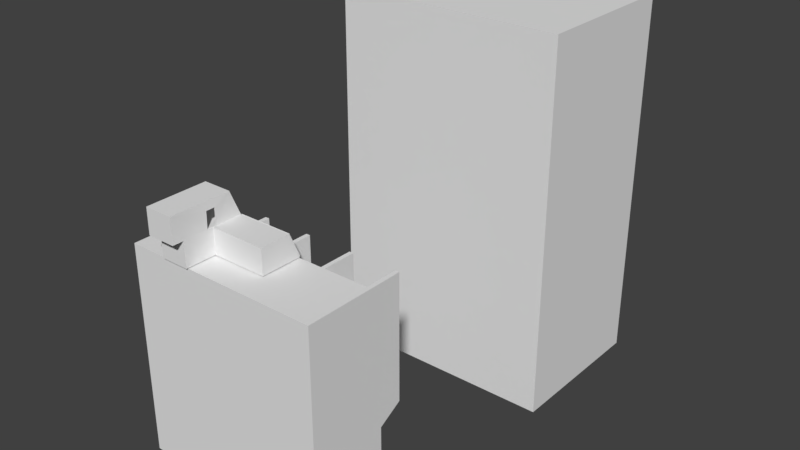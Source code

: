 # Source: CityBackground.blend  (saved by Blender 2.79.0; exported with 4.5.12 LTS)
import bpy
from mathutils import Matrix  # noqa: F401  (used for matrix-valued properties, if any)

bpy.ops.wm.read_factory_settings(use_empty=True)
scene = bpy.context.scene
scene.name = 'Scene'

# ---- collections
col_collection_1 = bpy.data.collections.new('Collection 1'); scene.collection.children.link(col_collection_1)

# ---- materials (node trees are filled in below, after node groups)
mat_roomwall = bpy.data.materials.new('RoomWall')
mat_roomwall.alpha_threshold = 0.0
mat_roomwall.use_transparent_shadow = False
mat_roomwall.roughness = 0.5
mat_window = bpy.data.materials.new('Window')
mat_window.alpha_threshold = 0.0
mat_window.use_transparent_shadow = False
mat_window.roughness = 0.5
mat_windowframe = bpy.data.materials.new('WindowFrame')
mat_windowframe.alpha_threshold = 0.0
mat_windowframe.use_transparent_shadow = False
mat_windowframe.roughness = 0.5
mat_doormonitor_body = bpy.data.materials.new('DoorMonitor_Body')
mat_doormonitor_body.alpha_threshold = 0.0
mat_doormonitor_body.use_transparent_shadow = False
mat_doormonitor_body.roughness = 0.5
mat_doormonitor_viewer = bpy.data.materials.new('DoorMonitor_Viewer')
mat_doormonitor_viewer.alpha_threshold = 0.0
mat_doormonitor_viewer.use_transparent_shadow = False
mat_doormonitor_viewer.roughness = 0.5
mat_concretewall = bpy.data.materials.new('ConcreteWall')
mat_concretewall.alpha_threshold = 0.0
mat_concretewall.use_transparent_shadow = False
mat_concretewall.roughness = 0.5
mat_illuminatorbody = bpy.data.materials.new('IlluminatorBody')
mat_illuminatorbody.alpha_threshold = 0.0
mat_illuminatorbody.use_transparent_shadow = False
mat_illuminatorbody.diffuse_color = (0.02026, 0.009252, 0.008138, 1.0)
mat_illuminatorbody.roughness = 0.5
mat_illuminatorlight = bpy.data.materials.new('IlluminatorLight')
mat_illuminatorlight.alpha_threshold = 0.0
mat_illuminatorlight.use_transparent_shadow = False
mat_illuminatorlight.roughness = 0.5

# ---- material node trees

# ---- world
world_world = bpy.data.worlds.new('World'); scene.world = world_world
world_world.color = (0.05088, 0.05088, 0.05088)
world_world.use_sun_shadow = False
world_world.sun_shadow_jitter_overblur = 0.0
world_world.cycles.sampling_method = 'MANUAL'

# ---- meshes
me_cube_002 = bpy.data.meshes.new('Cube.002')
me_cube_002.from_pydata([(-14.1, -11.3, 0.0), (-14.1, -11.3, 55.1), (-14.1, 11.9, 0.0), (-14.1, 11.9, 55.1), (20.1, -11.3, 0.0), (20.1, -11.3, 55.1), (20.1, 11.9, 0.0), (20.1, 11.9, 55.1)], [], [(0, 1, 3, 2), (2, 3, 7, 6), (6, 7, 5, 4), (4, 5, 1, 0), (2, 6, 4, 0), (7, 3, 1, 5)])
_uv = me_cube_002.uv_layers.new(name='UVMap')
_uv.uv.foreach_set('vector', [0.1482, 0.1482, 0.1482, 0.5, 7.173e-05, 0.5, 7.173e-05, 0.1482, 0.1482, 0.9999, 0.1482, 0.6481, 0.3666, 0.6481, 0.3666, 0.9999, 0.5147, 0.1482, 0.5147, 0.5, 0.3666, 0.5, 0.3666, 0.1482, 0.3666, 0.1482, 0.3666, 0.5, 0.1482, 0.5, 0.1482, 0.1482, 0.1482, 7.173e-05, 0.3666, 7.173e-05, 0.3666, 0.1482, 0.1482, 0.1482, 0.3666, 0.6481, 0.1482, 0.6481, 0.1482, 0.5, 0.3666, 0.5])
me_cube_002.use_remesh_preserve_volume = False
me_cube_002.use_remesh_preserve_attributes = False
me_cube_002.use_mirror_vertex_groups = False
me_cube_002.update()
me_plane_009 = bpy.data.meshes.new('Plane.009')
me_plane_009.from_pydata([(4.0, 3.0, -6.516e-05), (0.0, 3.0, -6.516e-05), (0.0, -1.0, 2.173e-05), (0.0, -2.3, 4.778e-05), (0.0, -7.5, 6.516e-05), (4.0, -7.5, 6.516e-05), (4.0, -2.3, 4.996e-05), (4.0, -1.0, 2.172e-05), (4.0, -7.5, 3.6), (4.0, 1.4, 3.6), (4.0, -1.0, 2.41), (4.0, -2.3, 2.41), (0.0, 1.4, 3.6), (0.0, -7.5, 3.6), (0.0, -2.3, 2.41), (0.0, -1.0, 2.41)], [], [(0, 1, 2, 3, 4, 5, 6, 7), (5, 8, 9, 0, 7, 10, 11, 6), (1, 12, 13, 4, 3, 14, 15, 2), (4, 13, 8, 5), (9, 8, 13, 12)])
me_plane_009.materials.append(mat_roomwall)
me_plane_009.use_remesh_preserve_volume = False
me_plane_009.use_remesh_preserve_attributes = False
me_plane_009.use_mirror_vertex_groups = False
me_plane_009.update()
me_plane_008 = bpy.data.meshes.new('Plane.008')
me_plane_008.from_pydata([(-4.0, -1.02, 2.386), (-4.0, -2.281, 0.02451), (-4.0, -2.281, 2.386), (-4.0, -1.02, 0.02448)], [], [(1, 3, 0, 2)])
me_plane_008.use_remesh_preserve_volume = False
me_plane_008.use_remesh_preserve_attributes = False
me_plane_008.use_mirror_vertex_groups = False
me_plane_008.update()
me_plane_007 = bpy.data.meshes.new('Plane.007')
me_plane_007.from_pydata([(-3.64, 1.505, 3.32), (-3.64, 2.887, 0.2094), (-0.1838, 1.505, 3.32), (-0.1838, 2.887, 0.2094)], [], [(1, 3, 2, 0)])
me_plane_007.materials.append(mat_window)
me_plane_007.use_remesh_preserve_volume = False
me_plane_007.use_remesh_preserve_attributes = False
me_plane_007.use_mirror_vertex_groups = False
me_plane_007.update()
me_plane_006 = bpy.data.meshes.new('Plane.006')
me_plane_006.from_pydata([(2.623e-07, 3.0, -0.000152), (-4.0, 3.0, -0.000152), (1.217e-07, 1.4, 3.6), (-4.0, 1.4, 3.6), (-3.678, 1.509, 3.355), (-3.678, 2.891, 0.2447), (-0.222, 1.509, 3.355), (-0.222, 2.891, 0.2447)], [], [(0, 2, 3, 1, 5, 4, 6, 7), (7, 5, 1, 0)])
me_plane_006.materials.append(mat_windowframe)
me_plane_006.use_remesh_preserve_volume = False
me_plane_006.use_remesh_preserve_attributes = False
me_plane_006.use_mirror_vertex_groups = False
me_plane_006.update()
me_plane_005 = bpy.data.meshes.new('Plane.005')
me_plane_005.from_pydata([(2.623e-07, 3.0, -0.000152), (-4.0, 3.0, -0.000152), (1.217e-07, 1.4, 3.6), (-4.0, 1.4, 3.6), (-3.678, 1.509, 3.355), (-3.678, 2.891, 0.2447), (-0.222, 1.509, 3.355), (-0.222, 2.891, 0.2447)], [], [(0, 2, 3, 1, 5, 4, 6, 7), (7, 5, 1, 0)])
me_plane_005.use_remesh_preserve_volume = False
me_plane_005.use_remesh_preserve_attributes = False
me_plane_005.use_mirror_vertex_groups = False
me_plane_005.update()
me_plane_003 = bpy.data.meshes.new('Plane.003')
me_plane_003.from_pydata([(4.0, 3.0, -6.516e-05), (0.0, 3.0, -6.516e-05), (0.0, -1.0, 2.173e-05), (0.0, -2.3, 4.778e-05), (0.0, -7.5, 6.516e-05), (4.0, -7.5, 6.516e-05), (4.0, -2.3, 4.996e-05), (4.0, -1.0, 2.172e-05), (4.0, -7.5, 3.6), (4.0, 1.4, 3.6), (4.0, -1.0, 2.41), (4.0, -2.3, 2.41), (0.0, 1.4, 3.6), (0.0, -7.5, 3.6), (0.0, -2.3, 2.41), (0.0, -1.0, 2.41)], [], [(0, 1, 2, 3, 4, 5, 6, 7), (5, 8, 9, 0, 7, 10, 11, 6), (1, 12, 13, 4, 3, 14, 15, 2), (4, 13, 8, 5), (9, 8, 13, 12)])
me_plane_003.materials.append(mat_roomwall)
me_plane_003.use_remesh_preserve_volume = False
me_plane_003.use_remesh_preserve_attributes = False
me_plane_003.use_mirror_vertex_groups = False
me_plane_003.update()
me_cube = bpy.data.meshes.new('Cube')
me_cube.from_pydata([(-4.0, -0.93, 1.539), (-4.0, -0.93, 1.861), (-4.0, -0.47, 1.539), (-4.0, -0.47, 1.861), (-3.98, -0.9129, 1.551), (-3.98, -0.9129, 1.849), (-3.98, -0.4871, 1.551), (-3.98, -0.4871, 1.849), (-3.98, -0.47, 1.861), (-3.98, -0.47, 1.539), (-3.98, -0.93, 1.539), (-3.98, -0.93, 1.861)], [], [(0, 1, 3, 2), (2, 3, 8, 9), (6, 7, 5, 4), (10, 11, 1, 0), (2, 9, 10, 0), (8, 3, 1, 11), (7, 6, 9, 8), (6, 4, 10, 9), (5, 7, 8, 11), (4, 5, 11, 10)])
me_cube.polygons.foreach_set('material_index', [0, 0, 1, 0, 0, 0, 0, 0, 0, 0])
_uv = me_cube.uv_layers.new(name='UVMap')
_uv.uv.foreach_set('vector', [0.714, 0.4998, 0.714, 0.0001742, 0.0001741, 0.0001741, 0.0001741, 0.4998, 0.8395, 0.4998, 0.8395, 0.0001741, 0.8085, 0.0001741, 0.8085, 0.4998, 0.7, 0.9999, 8.365e-05, 0.9999, 8.365e-05, 8.365e-05, 0.7, 8.369e-05, 0.7771, 0.4998, 0.7771, 0.0001741, 0.8081, 0.0001741, 0.8081, 0.4998, 0.7767, 0.0001741, 0.7457, 0.0001741, 0.7457, 0.714, 0.7767, 0.714, 0.7143, 0.0001741, 0.7453, 0.0001741, 0.7453, 0.714, 0.7143, 0.714, 0.02673, 0.5188, 0.02673, 0.9812, 0.0001741, 0.9998, 0.0001741, 0.5002, 0.02673, 0.9812, 0.6874, 0.9812, 0.714, 0.9998, 0.0001741, 0.9998, 0.6874, 0.5188, 0.02673, 0.5188, 0.0001741, 0.5002, 0.714, 0.5002, 0.6874, 0.9812, 0.6874, 0.5188, 0.714, 0.5002, 0.714, 0.9998])
me_cube.materials.append(mat_doormonitor_body)
me_cube.materials.append(mat_doormonitor_viewer)
me_cube.use_remesh_preserve_volume = False
me_cube.use_remesh_preserve_attributes = False
me_cube.use_mirror_vertex_groups = False
me_cube.update()
me_plane_002 = bpy.data.meshes.new('Plane.002')
me_plane_002.from_pydata([(-4.0, -1.02, 2.386), (-4.0, -2.281, 0.02451), (-4.0, -2.281, 2.386), (-4.0, -1.02, 0.02448)], [], [(1, 3, 0, 2)])
me_plane_002.use_remesh_preserve_volume = False
me_plane_002.use_remesh_preserve_attributes = False
me_plane_002.use_mirror_vertex_groups = False
me_plane_002.update()
me_plane_004 = bpy.data.meshes.new('Plane.004')
me_plane_004.from_pydata([(-3.64, 1.505, 3.32), (-3.64, 2.887, 0.2094), (-0.1838, 1.505, 3.32), (-0.1838, 2.887, 0.2094)], [], [(1, 3, 2, 0)])
me_plane_004.materials.append(mat_window)
me_plane_004.use_remesh_preserve_volume = False
me_plane_004.use_remesh_preserve_attributes = False
me_plane_004.use_mirror_vertex_groups = False
me_plane_004.update()
me_plane_001 = bpy.data.meshes.new('Plane.001')
me_plane_001.from_pydata([(2.623e-07, 3.0, -0.000152), (-4.0, 3.0, -0.000152), (1.217e-07, 1.4, 3.6), (-4.0, 1.4, 3.6), (-3.678, 1.509, 3.355), (-3.678, 2.891, 0.2447), (-0.222, 1.509, 3.355), (-0.222, 2.891, 0.2447)], [], [(0, 2, 3, 1, 5, 4, 6, 7), (7, 5, 1, 0)])
_uv = me_plane_001.uv_layers.new(name='UVMap')
_uv.uv.foreach_set('vector', [0.5, 0.4999, 0.5, 2.3, -1.5, 2.3, -1.5, 0.4999, -1.339, 0.6223, -1.339, 2.178, 0.389, 2.178, 0.389, 0.6223, 0.389, 0.6223, -1.339, 0.6223, -1.5, 0.4999, 0.5, 0.4999])
_ca = me_plane_001.color_attributes.new('Col', 'BYTE_COLOR', 'CORNER')
_ca.data.foreach_set('color', [1.0, 1.0, 1.0, 1.0, 1.0, 1.0, 1.0, 1.0, 1.0, 1.0, 1.0, 1.0, 1.0, 1.0, 1.0, 1.0, 1.0, 1.0, 1.0, 1.0, 1.0, 1.0, 1.0, 1.0, 1.0, 1.0, 1.0, 1.0, 1.0, 1.0, 1.0, 1.0, 1.0, 1.0, 1.0, 1.0, 1.0, 1.0, 1.0, 1.0, 1.0, 1.0, 1.0, 1.0, 1.0, 1.0, 1.0, 1.0])
me_plane_001.materials.append(mat_windowframe)
me_plane_001.use_remesh_preserve_volume = False
me_plane_001.use_remesh_preserve_attributes = False
me_plane_001.use_mirror_vertex_groups = False
me_plane_001.update()
me_plane = bpy.data.meshes.new('Plane')
me_plane.from_pydata([(4.0, 3.0, -6.516e-05), (-4.0, 3.0, -6.516e-05), (4.0, -3.0, 6.516e-05), (-4.0, -3.0, 6.516e-05), (4.0, -3.0, 3.6), (4.0, 1.4, 3.6), (-4.0, 1.4, 3.6), (-4.0, -3.0, 3.6), (-4.0, -1.0, 2.41), (-4.0, -2.3, 4.778e-05), (-4.0, -2.3, 2.41), (-4.0, -1.0, 2.173e-05)], [], [(0, 1, 11, 9, 3, 2), (5, 4, 7, 6), (3, 7, 4, 2), (1, 6, 7, 3, 9, 10, 8, 11), (2, 4, 5, 0)])
me_plane.materials.append(mat_roomwall)
me_plane.use_remesh_preserve_volume = False
me_plane.use_remesh_preserve_attributes = False
me_plane.use_mirror_vertex_groups = False
me_plane.update()
me_plane_012 = bpy.data.meshes.new('Plane.012')
me_plane_012.from_pydata([(-0.3, -2.0, 1.448e-05), (0.3, -2.0, 1.448e-05), (-0.3, 3.0, -2.172e-05), (0.3, 3.0, -2.172e-05), (-0.3, 3.0, 3.0), (-0.3, -2.0, 3.0), (0.3, -2.0, 3.0), (0.3, 3.0, 3.0), (-0.3, 1.5, -1.086e-05), (0.3, 1.5, -1.086e-05), (-0.3, 1.5, 3.0), (0.3, 1.5, 3.0), (0.3, 1.5, 5.0), (0.3, 3.0, 5.0), (-0.3, 3.0, 5.0), (-0.3, 1.5, 5.0), (0.3, 1.5, 11.0), (0.3, 3.0, 11.0), (-0.3, 3.0, 11.0), (-0.3, 1.5, 11.0), (0.3, 1.5, 13.0), (0.3, 3.0, 13.0), (-0.3, 3.0, 13.0), (-0.3, 1.5, 13.0), (0.3, -2.0, 13.0), (-0.3, -2.0, 13.0), (0.3, 1.5, 31.3), (0.3, 3.0, 31.3), (-0.3, 3.0, 31.3), (-0.3, 1.5, 31.3), (0.3, -2.0, 31.3), (-0.3, -2.0, 31.3)], [], [(8, 2, 3, 9), (11, 12, 6), (3, 2, 4, 7), (0, 1, 6, 5), (9, 3, 7, 11), (8, 0, 5, 10), (2, 8, 10, 4), (1, 9, 11, 6), (10, 5, 15), (0, 8, 9, 1), (14, 15, 19, 18), (11, 7, 13, 12), (4, 10, 15, 14), (7, 4, 14, 13), (18, 19, 23, 22), (12, 13, 17, 16), (15, 12, 16, 19), (13, 14, 18, 17), (22, 23, 29, 28), (16, 17, 21, 20), (17, 18, 22, 21), (23, 25, 31, 29), (29, 26, 27, 28), (26, 29, 31, 30), (20, 21, 27, 26), (25, 24, 30, 31), (24, 20, 26, 30), (21, 22, 28, 27), (16, 20, 24), (23, 19, 25), (19, 16, 24, 25), (6, 12, 15, 5)])
_uv = me_plane_012.uv_layers.new(name='UVMap')
_uv.uv.foreach_set('vector', [0.7473, 0.3442, 0.6776, 0.3442, 0.6776, 0.3721, 0.7473, 0.3721, 0.6537, 0.5587, 0.5609, 0.5587, 0.6537, 0.3963, 0.7697, 0.813, 0.7697, 0.7851, 0.6305, 0.7851, 0.6305, 0.813, 0.8169, 0.2585, 0.8169, 0.2864, 0.6776, 0.2864, 0.6776, 0.2585, 0.6066, 0.6291, 0.6066, 0.6987, 0.4674, 0.6987, 0.4674, 0.6291, 0.6066, 0.1628, 0.6066, 0.00036, 0.4674, 0.00036, 0.4674, 0.1628, 0.6066, 0.2324, 0.6066, 0.1628, 0.4674, 0.1628, 0.4674, 0.2324, 0.6066, 0.2331, 0.6066, 0.3956, 0.4674, 0.3956, 0.4674, 0.2331, 0.6776, 0.04641, 0.7582, 0.1874, 0.7582, 0.00036, 0.793, 0.7565, 0.6305, 0.7565, 0.6305, 0.7844, 0.793, 0.7844, 0.6769, 0.00036, 0.6073, 0.00036, 0.6073, 0.2788, 0.6769, 0.2788, 0.6537, 0.5587, 0.6537, 0.6284, 0.5609, 0.6284, 0.5609, 0.5587, 0.7705, 0.2578, 0.7705, 0.1882, 0.6776, 0.1882, 0.6776, 0.2578, 0.7705, 0.3435, 0.7705, 0.3156, 0.6776, 0.3156, 0.6776, 0.3435, 0.6769, 0.2795, 0.6073, 0.2795, 0.6073, 0.3724, 0.6769, 0.3724, 0.6544, 0.3963, 0.7241, 0.3963, 0.7241, 0.6748, 0.6544, 0.6748, 0.7458, 0.728, 0.7458, 0.7558, 0.4674, 0.7558, 0.4674, 0.728, 0.7458, 0.7273, 0.7458, 0.6994, 0.4674, 0.6994, 0.4674, 0.7273, 0.3963, 0.0003601, 0.3267, 0.00036, 0.3267, 0.8497, 0.3963, 0.8497, 0.4674, 0.4659, 0.4674, 0.3963, 0.5602, 0.3963, 0.5602, 0.4659, 0.7705, 0.3149, 0.7705, 0.2871, 0.6776, 0.2871, 0.6776, 0.3149, 0.1628, 0.09318, 0.00036, 0.09318, 0.00036, 0.9425, 0.1628, 0.9425, 0.7944, 0.5595, 0.7944, 0.5873, 0.7248, 0.5873, 0.7248, 0.5595, 0.4674, 0.813, 0.4674, 0.7851, 0.6298, 0.7851, 0.6298, 0.813, 0.397, 0.00036, 0.4666, 0.0003601, 0.4666, 0.8497, 0.397, 0.8497, 0.8497, 0.9432, 0.8497, 0.9711, 0.00036, 0.9711, 0.00036, 0.9432, 0.1635, 0.0003601, 0.326, 0.00036, 0.326, 0.8497, 0.1635, 0.8497, 0.8497, 0.9996, 0.8497, 0.9718, 0.00036, 0.9718, 0.00036, 0.9996, 0.4674, 0.4659, 0.5602, 0.4659, 0.5602, 0.6284, 0.1628, 0.09318, 0.1628, 0.00036, 0.00036, 0.09318, 0.7526, 0.3963, 0.7248, 0.3963, 0.7248, 0.5587, 0.7526, 0.5587, 0.6298, 0.7844, 0.4674, 0.7844, 0.4674, 0.7565, 0.6298, 0.7565])
me_plane_012.materials.append(mat_concretewall)
me_plane_012.use_remesh_preserve_volume = False
me_plane_012.use_remesh_preserve_attributes = False
me_plane_012.use_mirror_vertex_groups = False
me_plane_012.update()
me_cube_001 = bpy.data.meshes.new('Cube.001')
me_cube_001.from_pydata([(-0.06368, 0.0, -2.114), (-0.06368, 0.0, 2.114), (-0.1, 0.1, -2.15), (-0.1, 0.1, 2.15), (0.06368, 0.0, -2.114), (0.06368, 0.0, 2.114), (0.1, 0.1, -2.15), (0.1, 0.1, 2.15), (-0.1, 0.0, -2.15), (-0.1, 0.0, 2.15), (0.1, 0.0, 2.15), (0.1, 0.0, -2.15), (-5.207, 0.0, -2.114), (-5.207, 0.0, 2.114), (-5.243, 0.1, -2.15), (-5.243, 0.1, 2.15), (-5.079, 0.0, -2.114), (-5.079, 0.0, 2.114), (-5.043, 0.1, -2.15), (-5.043, 0.1, 2.15), (-5.243, 0.0, -2.15), (-5.243, 0.0, 2.15), (-5.043, 0.0, 2.15), (-5.043, 0.0, -2.15)], [(8, 11), (20, 23)], [(8, 9, 3, 2), (2, 3, 7, 6), (4, 5, 1, 0), (0, 1, 9, 8), (6, 7, 10, 11), (9, 10, 7, 3), (9, 1, 5, 10), (11, 10, 5, 4), (20, 21, 15, 14), (14, 15, 19, 18), (16, 17, 13, 12), (12, 13, 21, 20), (18, 19, 22, 23), (21, 22, 19, 15), (21, 13, 17, 22), (23, 22, 17, 16)])
me_cube_001.polygons.foreach_set('material_index', [0, 0, 1, 0, 0, 0, 0, 0, 0, 0, 1, 0, 0, 0, 0, 0])
_uv = me_cube_001.uv_layers.new(name='UVMap')
_uv.uv.foreach_set('vector', [1.0, 0.05478, 0.5037, 0.0547, 0.5037, 0.04316, 1.0, 0.04324, 1.0, 0.04324, 0.5037, 0.04316, 0.5037, 0.02008, 1.0, 0.02016, 2.739e-05, 0.02419, 0.4879, 0.02427, 0.4879, 0.03897, 2.515e-05, 0.03889, 0.9959, 0.0633, 0.5123, 0.0633, 0.5037, 0.0547, 1.0, 0.05478, 1.0, 0.02016, 0.5037, 0.02008, 0.5037, 0.008537, 1.0, 0.008617, 0.4921, 0.04316, 0.4921, 0.02008, 0.5037, 0.02008, 0.5037, 0.04316, 0.4921, 0.04316, 0.4879, 0.03897, 0.4879, 0.02427, 0.4921, 0.02008, 1.0, 0.008617, 0.5037, 0.008537, 0.5078, 2.515e-05, 0.9914, 2.851e-05, 1.0, 0.05478, 0.5037, 0.0547, 0.5037, 0.04316, 1.0, 0.04324, 1.0, 0.04324, 0.5037, 0.04316, 0.5037, 0.02008, 1.0, 0.02016, 2.739e-05, 0.02419, 0.4879, 0.02427, 0.4879, 0.03897, 2.515e-05, 0.03889, 0.9959, 0.0633, 0.5123, 0.0633, 0.5037, 0.0547, 1.0, 0.05478, 1.0, 0.02016, 0.5037, 0.02008, 0.5037, 0.008537, 1.0, 0.008617, 0.4921, 0.04316, 0.4921, 0.02008, 0.5037, 0.02008, 0.5037, 0.04316, 0.4921, 0.04316, 0.4879, 0.03897, 0.4879, 0.02427, 0.4921, 0.02008, 1.0, 0.008617, 0.5037, 0.008537, 0.5078, 2.515e-05, 0.9914, 2.851e-05])
me_cube_001.materials.append(mat_illuminatorbody)
me_cube_001.materials.append(mat_illuminatorlight)
me_cube_001.use_remesh_preserve_volume = False
me_cube_001.use_remesh_preserve_attributes = False
me_cube_001.use_mirror_vertex_groups = False
me_cube_001.update()
me_plane_010 = bpy.data.meshes.new('Plane.010')
me_plane_010.from_pydata([(-3.6, -2.159e-05, -3.0), (3.0, -2.159e-05, -3.0), (-3.6, 2.159e-05, 7.5), (3.0, 2.159e-05, 7.5), (-3.4, 0.7, 4.9), (-3.4, 0.7, -2.9), (2.8, 0.7, 4.9), (2.8, 0.7, -2.9), (-3.4, -1.097e-05, -2.9), (-3.4, -1.097e-05, 4.9), (2.8, -1.097e-05, -2.9), (2.8, -1.097e-05, 4.9), (-3.6, 2.159e-05, 7.5), (3.0, 2.159e-05, 7.5), (-3.6, 2.159e-05, 28.3), (3.0, 2.159e-05, 28.3), (2.8, -1.097e-05, 11.1), (2.8, -1.097e-05, 7.7), (-3.4, -1.097e-05, 7.7), (-3.4, -1.097e-05, 11.1), (2.8, 0.7, 11.1), (-3.4, 0.7, 11.1), (-3.4, 0.7, 7.7), (2.8, 0.7, 7.7), (3.6, -2.159e-05, -3.0), (10.2, -2.159e-05, -3.0), (3.6, 2.159e-05, 2.0), (10.2, 2.159e-05, 2.0), (5.7, 0.7, 0.2), (5.7, 0.7, -2.9), (8.1, 0.7, 0.2), (8.1, 0.7, -2.9), (5.7, -1.097e-05, -2.9), (5.7, -1.097e-05, 0.2), (8.1, -1.097e-05, -2.9), (8.1, -1.097e-05, 0.2), (10.2, 2.159e-05, 28.3), (3.6, 2.159e-05, 28.3), (10.8, -1.097e-05, -3.0), (10.8, 10.2, -3.0), (10.8, 10.2, 28.3), (10.8, 2.062e-05, 28.3), (-10.8, -2.159e-05, -3.0), (-4.2, -2.159e-05, -3.0), (-10.8, 2.159e-05, 2.0), (-4.2, 2.159e-05, 2.0), (-8.7, 0.7, 0.2), (-8.7, 0.7, -2.9), (-6.3, 0.7, 0.2), (-6.3, 0.7, -2.9), (-8.7, -1.097e-05, -2.9), (-8.7, -1.097e-05, 0.2), (-6.3, -1.097e-05, -2.9), (-6.3, -1.097e-05, 0.2), (-4.2, 2.159e-05, 28.3), (-10.8, 2.159e-05, 28.3), (-18.6, 10.2, -3.0), (-18.6, 10.2, 28.3), (-18.6, -1.106e-05, -3.0), (-18.6, 2.041e-05, 28.3), (-18.0, -2.159e-05, -3.0), (-11.4, -2.159e-05, -3.0), (-18.0, 2.159e-05, 2.0), (-11.4, 2.159e-05, 2.0), (-15.9, 0.7, 0.2), (-15.9, 0.7, -2.9), (-13.5, 0.7, 0.2), (-13.5, 0.7, -2.9), (-15.9, -1.097e-05, -2.9), (-15.9, -1.097e-05, 0.2), (-13.5, -1.097e-05, -2.9), (-13.5, -1.097e-05, 0.2), (-11.4, 2.159e-05, 28.3), (-18.0, 2.159e-05, 28.3)], [], [(10, 11, 6, 7), (9, 2, 0, 8), (2, 9, 11, 3), (3, 11, 10, 1), (11, 9, 4, 6), (8, 10, 7, 5), (1, 10, 8, 0), (9, 8, 5, 4), (2, 3, 13, 12), (18, 17, 23, 22), (17, 18, 12, 13), (19, 16, 15, 14), (18, 19, 14, 12), (16, 17, 13, 15), (19, 18, 22, 21), (17, 16, 20, 23), (16, 19, 21, 20), (34, 35, 30, 31), (33, 26, 24, 32), (26, 33, 35, 27), (27, 35, 34, 25), (32, 34, 31, 29), (25, 34, 32, 24), (33, 32, 29, 28), (26, 27, 36, 37), (38, 39, 40, 41), (30, 35, 33, 28), (52, 53, 48, 49), (51, 44, 42, 50), (44, 51, 53, 45), (45, 53, 52, 43), (50, 52, 49, 47), (43, 52, 50, 42), (51, 50, 47, 46), (44, 45, 54, 55), (48, 53, 51, 46), (40, 39, 56, 57), (57, 56, 58, 59), (70, 71, 66, 67), (69, 62, 60, 68), (62, 69, 71, 63), (63, 71, 70, 61), (68, 70, 67, 65), (61, 70, 68, 60), (69, 68, 65, 64), (62, 63, 72, 73), (66, 71, 69, 64), (40, 57, 59, 41)])
me_plane_010.use_remesh_preserve_volume = False
me_plane_010.use_remesh_preserve_attributes = False
me_plane_010.use_mirror_vertex_groups = False
me_plane_010.update()

# ---- objects
ob_cube_001 = bpy.data.objects.new('Cube.001', me_cube_002)
ob_hallwalls_001 = bpy.data.objects.new('.HallWalls.001', me_plane_009)
ob_door_001 = bpy.data.objects.new('.Door.001', me_plane_008)
ob_window_001 = bpy.data.objects.new('.Window.001', me_plane_007)
ob_windowframe_002 = bpy.data.objects.new('.WindowFrame.002', me_plane_006)
ob_windowframe_001 = bpy.data.objects.new('.WindowFrame.001', me_plane_005)
ob_hallwalls = bpy.data.objects.new('.HallWalls', me_plane_003)
ob_doormonitor = bpy.data.objects.new('.DoorMonitor', me_cube)
ob_door = bpy.data.objects.new('.Door', me_plane_002)
ob_window = bpy.data.objects.new('.Window', me_plane_004)
ob_windowframe = bpy.data.objects.new('.WindowFrame', me_plane_001)
ob_roomwalls = bpy.data.objects.new('.RoomWalls', me_plane)
ob_buttresses = bpy.data.objects.new('.Buttresses', me_plane_012)
ob_cube = bpy.data.objects.new('.Cube', me_cube_001)
ob_walls = bpy.data.objects.new('.Walls', me_plane_010)

# ---- transforms, parenting, visibility, modifiers, constraints
ob_cube_001.location = (0.0, 0.0, 0.0)
ob_cube_001.lineart.crease_threshold = 0.0
ob_hallwalls_001.location = (-8.1, -44.6, 35.2)
ob_hallwalls_001.lineart.crease_threshold = 0.0
_m = ob_hallwalls_001.modifiers.new('Solidify', 'SOLIDIFY')
_m.thickness = 0.1
_m.nonmanifold_thickness_mode = 'FIXED'
_m.nonmanifold_merge_threshold = 0.0003
ob_door_001.location = (-4.1, -43.0, 31.5)
ob_door_001.lineart.crease_threshold = 0.0
_m = ob_door_001.modifiers.new('Solidify', 'SOLIDIFY')
_m.thickness = 0.1
_m.nonmanifold_thickness_mode = 'FIXED'
_m.nonmanifold_merge_threshold = 0.0003
ob_window_001.location = (-4.1, -43.0, 31.5)
ob_window_001.scale = (1.02, 1.02, 1.02)
ob_window_001.lineart.crease_threshold = 0.0
_m = ob_window_001.modifiers.new('Solidify', 'SOLIDIFY')
_m.thickness = 0.05
_m.nonmanifold_thickness_mode = 'FIXED'
_m.nonmanifold_merge_threshold = 0.0003
ob_windowframe_002.location = (-4.1, -43.0, 31.5)
ob_windowframe_002.lineart.crease_threshold = 0.0
_m = ob_windowframe_002.modifiers.new('Solidify', 'SOLIDIFY')
_m.thickness = 0.14
_m.nonmanifold_thickness_mode = 'FIXED'
_m.nonmanifold_merge_threshold = 0.0003
ob_windowframe_001.location = (-4.1, -43.0, 31.5)
ob_windowframe_001.lineart.crease_threshold = 0.0
_m = ob_windowframe_001.modifiers.new('Solidify', 'SOLIDIFY')
_m.thickness = 0.14
_m.nonmanifold_thickness_mode = 'FIXED'
_m.nonmanifold_merge_threshold = 0.0003
ob_hallwalls.location = (-8.1, -43.0, 31.5)
ob_hallwalls.lineart.crease_threshold = 0.0
_m = ob_hallwalls.modifiers.new('Solidify', 'SOLIDIFY')
_m.thickness = 0.1
_m.nonmanifold_thickness_mode = 'FIXED'
_m.nonmanifold_merge_threshold = 0.0003
ob_doormonitor.location = (0.0, -43.0, 31.5)
ob_doormonitor.lineart.crease_threshold = 0.0
ob_door.location = (0.0, -43.0, 31.5)
ob_door.lineart.crease_threshold = 0.0
_m = ob_door.modifiers.new('Solidify', 'SOLIDIFY')
_m.thickness = 0.1
_m.nonmanifold_thickness_mode = 'FIXED'
_m.nonmanifold_merge_threshold = 0.0003
ob_window.location = (0.0, -43.0, 31.5)
ob_window.scale = (1.02, 1.02, 1.02)
ob_window.lineart.crease_threshold = 0.0
_m = ob_window.modifiers.new('Solidify', 'SOLIDIFY')
_m.thickness = 0.05
_m.nonmanifold_thickness_mode = 'FIXED'
_m.nonmanifold_merge_threshold = 0.0003
_m = ob_window.modifiers.new('Mirror', 'MIRROR')
ob_windowframe.location = (0.0, -43.0, 31.5)
ob_windowframe.lineart.crease_threshold = 0.0
_m = ob_windowframe.modifiers.new('Solidify', 'SOLIDIFY')
_m.thickness = 0.14
_m.nonmanifold_thickness_mode = 'FIXED'
_m.nonmanifold_merge_threshold = 0.0003
_m = ob_windowframe.modifiers.new('Mirror', 'MIRROR')
ob_roomwalls.location = (0.0, -43.0, 31.5)
ob_roomwalls.lineart.crease_threshold = 0.0
_m = ob_roomwalls.modifiers.new('Solidify', 'SOLIDIFY')
_m.thickness = 0.1
_m.nonmanifold_thickness_mode = 'FIXED'
_m.nonmanifold_merge_threshold = 0.0003
ob_buttresses.location = (-13.8, -37.0, 1.144e-05)
ob_buttresses.rotation_euler = (0.0, -0.0, -3.142)
ob_buttresses.lineart.crease_threshold = 0.0
_m = ob_buttresses.modifiers.new('Array', 'ARRAY')
_m.count = 5
_m.constant_offset_displace = (0.0, 0.0, 0.0)
_m.relative_offset_displace = (-12.0, 0.0, 0.0)
ob_cube.location = (-1.863e-09, -41.7, 7.95)
ob_cube.rotation_euler = (0.0, -0.0, -3.142)
ob_cube.scale = (1.4, 1.0, 1.0)
ob_cube.lineart.crease_threshold = 0.0
ob_walls.location = (-3.3, -40.0, 3.0)
ob_walls.rotation_euler = (0.0, -0.0, -3.142)
ob_walls.lineart.crease_threshold = 0.0

# ---- collection membership
col_collection_1.objects.link(ob_cube_001)
col_collection_1.objects.link(ob_hallwalls_001)
col_collection_1.objects.link(ob_door_001)
col_collection_1.objects.link(ob_window_001)
col_collection_1.objects.link(ob_windowframe_002)
col_collection_1.objects.link(ob_windowframe_001)
col_collection_1.objects.link(ob_hallwalls)
col_collection_1.objects.link(ob_doormonitor)
col_collection_1.objects.link(ob_door)
col_collection_1.objects.link(ob_window)
col_collection_1.objects.link(ob_windowframe)
col_collection_1.objects.link(ob_roomwalls)
col_collection_1.objects.link(ob_buttresses)
col_collection_1.objects.link(ob_cube)
col_collection_1.objects.link(ob_walls)

# ---- scene / render settings (as saved in the file)
scene.frame_start = 1; scene.frame_end = 250; scene.frame_set(1)
scene.render.engine = 'BLENDER_EEVEE_NEXT'
scene.render.resolution_percentage = 50
scene.render.dither_intensity = 0.0
scene.cycles.use_denoising = False
scene.cycles.samples = 128
scene.cycles.sampling_pattern = 'TABULATED_SOBOL'
scene.cycles.use_adaptive_sampling = False
scene.cycles.use_light_tree = False
scene.cycles.blur_glossy = 0.0
scene.cycles.sample_clamp_indirect = 0.0
scene.view_settings.view_transform = 'Standard'
bpy.context.view_layer.update()

# ---- added for rendering (the .blend has no active camera and no usable light): camera, sun
cam_auto = bpy.data.cameras.new('AutoCamera')
cam_auto.lens = 50.0
cam_auto.sensor_width = 36.0
cam_auto.clip_end = 1480.12
ob_auto_camera = bpy.data.objects.new('AutoCamera', cam_auto)
scene.collection.objects.link(ob_auto_camera)
ob_auto_camera.location = (87.3379, -121.334, 95.0203)
ob_auto_camera.rotation_euler = (1.09748, -7.21219e-08, 0.694738)
scene.camera = ob_auto_camera
light_auto_sun = bpy.data.lights.new('AutoSun', 'SUN')
light_auto_sun.energy = 3.0
light_auto_sun.angle = 0.0523599
ob_auto_sun = bpy.data.objects.new('AutoSun', light_auto_sun)
scene.collection.objects.link(ob_auto_sun)
ob_auto_sun.rotation_euler = (0.872665, 0.174533, 0.523599)
bpy.context.view_layer.update()
